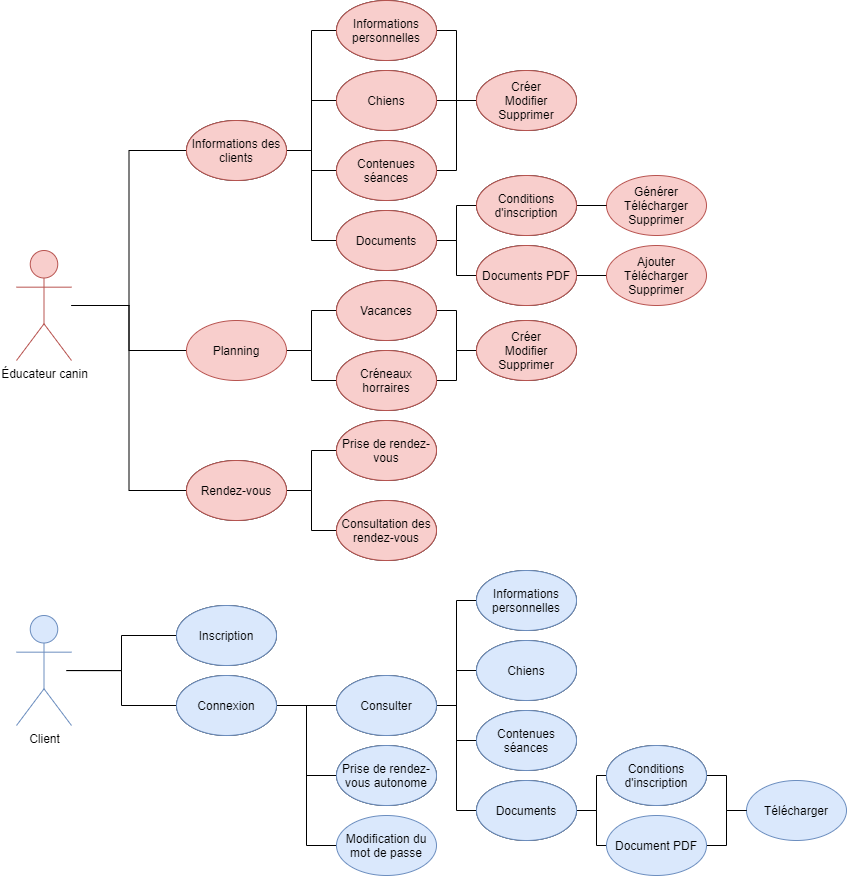

The diagram above was exported from draw.io. Its source (the exported page's mxGraphModel, read from the mxfile embedded in the PNG):
<mxGraphModel dx="1185" dy="1839" grid="1" gridSize="10" guides="1" tooltips="1" connect="1" arrows="1" fold="1" page="1" pageScale="1" pageWidth="827" pageHeight="1169" math="0" shadow="0">
  <root>
    <mxCell id="0" />
    <mxCell id="1" parent="0" />
    <mxCell id="540cRMOHdCAm5U9QNUtB-5" style="edgeStyle=orthogonalEdgeStyle;rounded=0;orthogonalLoop=1;jettySize=auto;html=1;entryX=0;entryY=0.5;entryDx=0;entryDy=0;endArrow=none;endFill=0;" edge="1" parent="1" source="540cRMOHdCAm5U9QNUtB-1" target="540cRMOHdCAm5U9QNUtB-4">
      <mxGeometry relative="1" as="geometry" />
    </mxCell>
    <mxCell id="540cRMOHdCAm5U9QNUtB-36" style="edgeStyle=orthogonalEdgeStyle;rounded=0;orthogonalLoop=1;jettySize=auto;html=1;entryX=0;entryY=0.5;entryDx=0;entryDy=0;endArrow=none;endFill=0;" edge="1" parent="1" source="540cRMOHdCAm5U9QNUtB-1" target="540cRMOHdCAm5U9QNUtB-35">
      <mxGeometry relative="1" as="geometry" />
    </mxCell>
    <mxCell id="540cRMOHdCAm5U9QNUtB-47" style="edgeStyle=orthogonalEdgeStyle;rounded=0;orthogonalLoop=1;jettySize=auto;html=1;entryX=0;entryY=0.5;entryDx=0;entryDy=0;endArrow=none;endFill=0;" edge="1" parent="1" source="540cRMOHdCAm5U9QNUtB-1" target="540cRMOHdCAm5U9QNUtB-46">
      <mxGeometry relative="1" as="geometry" />
    </mxCell>
    <mxCell id="540cRMOHdCAm5U9QNUtB-1" value="Éducateur canin" style="shape=umlActor;verticalLabelPosition=bottom;verticalAlign=top;html=1;outlineConnect=0;fillColor=#f8cecc;strokeColor=#b85450;aspect=fixed;" vertex="1" parent="1">
      <mxGeometry x="40" y="50" width="55" height="110" as="geometry" />
    </mxCell>
    <mxCell id="540cRMOHdCAm5U9QNUtB-41" style="edgeStyle=orthogonalEdgeStyle;rounded=0;orthogonalLoop=1;jettySize=auto;html=1;entryX=0;entryY=0.5;entryDx=0;entryDy=0;endArrow=none;endFill=0;" edge="1" parent="1" target="540cRMOHdCAm5U9QNUtB-40">
      <mxGeometry relative="1" as="geometry">
        <mxPoint x="90" y="470.05882352941217" as="sourcePoint" />
      </mxGeometry>
    </mxCell>
    <mxCell id="540cRMOHdCAm5U9QNUtB-43" style="edgeStyle=orthogonalEdgeStyle;rounded=0;orthogonalLoop=1;jettySize=auto;html=1;entryX=0;entryY=0.5;entryDx=0;entryDy=0;endArrow=none;endFill=0;" edge="1" parent="1" target="540cRMOHdCAm5U9QNUtB-42">
      <mxGeometry relative="1" as="geometry">
        <mxPoint x="90" y="470.05882352941217" as="sourcePoint" />
      </mxGeometry>
    </mxCell>
    <mxCell id="540cRMOHdCAm5U9QNUtB-65" style="edgeStyle=orthogonalEdgeStyle;rounded=0;orthogonalLoop=1;jettySize=auto;html=1;entryX=0;entryY=0.5;entryDx=0;entryDy=0;endArrow=none;endFill=0;" edge="1" parent="1" source="540cRMOHdCAm5U9QNUtB-4" target="540cRMOHdCAm5U9QNUtB-58">
      <mxGeometry relative="1" as="geometry" />
    </mxCell>
    <mxCell id="540cRMOHdCAm5U9QNUtB-66" style="edgeStyle=orthogonalEdgeStyle;rounded=0;orthogonalLoop=1;jettySize=auto;html=1;entryX=0;entryY=0.5;entryDx=0;entryDy=0;endArrow=none;endFill=0;" edge="1" parent="1" source="540cRMOHdCAm5U9QNUtB-4" target="540cRMOHdCAm5U9QNUtB-57">
      <mxGeometry relative="1" as="geometry" />
    </mxCell>
    <mxCell id="540cRMOHdCAm5U9QNUtB-67" style="edgeStyle=orthogonalEdgeStyle;rounded=0;orthogonalLoop=1;jettySize=auto;html=1;entryX=0;entryY=0.5;entryDx=0;entryDy=0;endArrow=none;endFill=0;" edge="1" parent="1" source="540cRMOHdCAm5U9QNUtB-4" target="540cRMOHdCAm5U9QNUtB-56">
      <mxGeometry relative="1" as="geometry" />
    </mxCell>
    <mxCell id="540cRMOHdCAm5U9QNUtB-68" style="edgeStyle=orthogonalEdgeStyle;rounded=0;orthogonalLoop=1;jettySize=auto;html=1;entryX=0;entryY=0.5;entryDx=0;entryDy=0;endArrow=none;endFill=0;" edge="1" parent="1" source="540cRMOHdCAm5U9QNUtB-4" target="540cRMOHdCAm5U9QNUtB-55">
      <mxGeometry relative="1" as="geometry" />
    </mxCell>
    <mxCell id="540cRMOHdCAm5U9QNUtB-4" value="Informations des clients" style="ellipse;whiteSpace=wrap;html=1;" vertex="1" parent="1">
      <mxGeometry x="210" y="-80" width="100" height="60" as="geometry" />
    </mxCell>
    <mxCell id="540cRMOHdCAm5U9QNUtB-48" style="edgeStyle=orthogonalEdgeStyle;rounded=0;orthogonalLoop=1;jettySize=auto;html=1;endArrow=none;endFill=0;entryX=0;entryY=0.5;entryDx=0;entryDy=0;" edge="1" parent="1" source="540cRMOHdCAm5U9QNUtB-35" target="540cRMOHdCAm5U9QNUtB-49">
      <mxGeometry relative="1" as="geometry">
        <mxPoint x="360" y="150" as="targetPoint" />
      </mxGeometry>
    </mxCell>
    <mxCell id="540cRMOHdCAm5U9QNUtB-51" style="edgeStyle=orthogonalEdgeStyle;rounded=0;orthogonalLoop=1;jettySize=auto;html=1;entryX=0;entryY=0.5;entryDx=0;entryDy=0;endArrow=none;endFill=0;" edge="1" parent="1" source="540cRMOHdCAm5U9QNUtB-35" target="540cRMOHdCAm5U9QNUtB-50">
      <mxGeometry relative="1" as="geometry" />
    </mxCell>
    <mxCell id="540cRMOHdCAm5U9QNUtB-35" value="Planning" style="ellipse;whiteSpace=wrap;html=1;fillColor=#f8cecc;strokeColor=#b85450;" vertex="1" parent="1">
      <mxGeometry x="210" y="120" width="100" height="60" as="geometry" />
    </mxCell>
    <mxCell id="540cRMOHdCAm5U9QNUtB-38" value="Prise de rendez-vous autonome" style="ellipse;whiteSpace=wrap;html=1;" vertex="1" parent="1">
      <mxGeometry x="360" y="545" width="100" height="60" as="geometry" />
    </mxCell>
    <mxCell id="540cRMOHdCAm5U9QNUtB-40" value="Inscription" style="ellipse;whiteSpace=wrap;html=1;" vertex="1" parent="1">
      <mxGeometry x="200" y="405" width="100" height="60" as="geometry" />
    </mxCell>
    <mxCell id="540cRMOHdCAm5U9QNUtB-78" style="edgeStyle=orthogonalEdgeStyle;rounded=0;orthogonalLoop=1;jettySize=auto;html=1;entryX=0;entryY=0.5;entryDx=0;entryDy=0;endArrow=none;endFill=0;" edge="1" parent="1" source="540cRMOHdCAm5U9QNUtB-42" target="540cRMOHdCAm5U9QNUtB-77">
      <mxGeometry relative="1" as="geometry" />
    </mxCell>
    <mxCell id="540cRMOHdCAm5U9QNUtB-99" style="edgeStyle=orthogonalEdgeStyle;rounded=0;orthogonalLoop=1;jettySize=auto;html=1;entryX=0;entryY=0.5;entryDx=0;entryDy=0;endArrow=none;endFill=0;" edge="1" parent="1" source="540cRMOHdCAm5U9QNUtB-42" target="540cRMOHdCAm5U9QNUtB-38">
      <mxGeometry relative="1" as="geometry" />
    </mxCell>
    <mxCell id="540cRMOHdCAm5U9QNUtB-42" value="Connexion" style="ellipse;whiteSpace=wrap;html=1;" vertex="1" parent="1">
      <mxGeometry x="200" y="475" width="100" height="60" as="geometry" />
    </mxCell>
    <mxCell id="540cRMOHdCAm5U9QNUtB-97" style="edgeStyle=orthogonalEdgeStyle;rounded=0;orthogonalLoop=1;jettySize=auto;html=1;entryX=0;entryY=0.5;entryDx=0;entryDy=0;endArrow=none;endFill=0;" edge="1" parent="1" source="540cRMOHdCAm5U9QNUtB-46" target="540cRMOHdCAm5U9QNUtB-95">
      <mxGeometry relative="1" as="geometry" />
    </mxCell>
    <mxCell id="540cRMOHdCAm5U9QNUtB-98" style="edgeStyle=orthogonalEdgeStyle;rounded=0;orthogonalLoop=1;jettySize=auto;html=1;entryX=0;entryY=0.5;entryDx=0;entryDy=0;endArrow=none;endFill=0;" edge="1" parent="1" source="540cRMOHdCAm5U9QNUtB-46" target="540cRMOHdCAm5U9QNUtB-96">
      <mxGeometry relative="1" as="geometry" />
    </mxCell>
    <mxCell id="540cRMOHdCAm5U9QNUtB-46" value="Rendez-vous" style="ellipse;whiteSpace=wrap;html=1;" vertex="1" parent="1">
      <mxGeometry x="210" y="260" width="100" height="60" as="geometry" />
    </mxCell>
    <mxCell id="540cRMOHdCAm5U9QNUtB-53" style="edgeStyle=orthogonalEdgeStyle;rounded=0;orthogonalLoop=1;jettySize=auto;html=1;entryX=0;entryY=0.5;entryDx=0;entryDy=0;endArrow=none;endFill=0;" edge="1" parent="1" source="540cRMOHdCAm5U9QNUtB-49" target="540cRMOHdCAm5U9QNUtB-52">
      <mxGeometry relative="1" as="geometry" />
    </mxCell>
    <mxCell id="540cRMOHdCAm5U9QNUtB-49" value="Vacances" style="ellipse;whiteSpace=wrap;html=1;" vertex="1" parent="1">
      <mxGeometry x="360" y="80" width="100" height="60" as="geometry" />
    </mxCell>
    <mxCell id="540cRMOHdCAm5U9QNUtB-54" style="edgeStyle=orthogonalEdgeStyle;rounded=0;orthogonalLoop=1;jettySize=auto;html=1;entryX=0;entryY=0.5;entryDx=0;entryDy=0;endArrow=none;endFill=0;" edge="1" parent="1" source="540cRMOHdCAm5U9QNUtB-50" target="540cRMOHdCAm5U9QNUtB-52">
      <mxGeometry relative="1" as="geometry" />
    </mxCell>
    <mxCell id="540cRMOHdCAm5U9QNUtB-50" value="Créneaux horraires" style="ellipse;whiteSpace=wrap;html=1;" vertex="1" parent="1">
      <mxGeometry x="360" y="150" width="100" height="60" as="geometry" />
    </mxCell>
    <mxCell id="540cRMOHdCAm5U9QNUtB-52" value="Créer&lt;br&gt;Modifier&lt;br&gt;Supprimer" style="ellipse;whiteSpace=wrap;html=1;" vertex="1" parent="1">
      <mxGeometry x="500" y="120" width="100" height="60" as="geometry" />
    </mxCell>
    <mxCell id="540cRMOHdCAm5U9QNUtB-72" style="edgeStyle=orthogonalEdgeStyle;rounded=0;orthogonalLoop=1;jettySize=auto;html=1;entryX=0;entryY=0.5;entryDx=0;entryDy=0;endArrow=none;endFill=0;" edge="1" parent="1" source="540cRMOHdCAm5U9QNUtB-55" target="540cRMOHdCAm5U9QNUtB-70">
      <mxGeometry relative="1" as="geometry" />
    </mxCell>
    <mxCell id="540cRMOHdCAm5U9QNUtB-73" style="edgeStyle=orthogonalEdgeStyle;rounded=0;orthogonalLoop=1;jettySize=auto;html=1;entryX=0;entryY=0.5;entryDx=0;entryDy=0;endArrow=none;endFill=0;" edge="1" parent="1" source="540cRMOHdCAm5U9QNUtB-55" target="540cRMOHdCAm5U9QNUtB-71">
      <mxGeometry relative="1" as="geometry" />
    </mxCell>
    <mxCell id="540cRMOHdCAm5U9QNUtB-55" value="Documents" style="ellipse;whiteSpace=wrap;html=1;" vertex="1" parent="1">
      <mxGeometry x="360" y="10" width="100" height="60" as="geometry" />
    </mxCell>
    <mxCell id="540cRMOHdCAm5U9QNUtB-62" style="edgeStyle=orthogonalEdgeStyle;rounded=0;orthogonalLoop=1;jettySize=auto;html=1;entryX=0;entryY=0.5;entryDx=0;entryDy=0;endArrow=none;endFill=0;" edge="1" parent="1" source="540cRMOHdCAm5U9QNUtB-56" target="540cRMOHdCAm5U9QNUtB-59">
      <mxGeometry relative="1" as="geometry" />
    </mxCell>
    <mxCell id="540cRMOHdCAm5U9QNUtB-56" value="Contenues séances" style="ellipse;whiteSpace=wrap;html=1;" vertex="1" parent="1">
      <mxGeometry x="360" y="-60" width="100" height="60" as="geometry" />
    </mxCell>
    <mxCell id="540cRMOHdCAm5U9QNUtB-61" style="edgeStyle=orthogonalEdgeStyle;rounded=0;orthogonalLoop=1;jettySize=auto;html=1;entryX=0;entryY=0.5;entryDx=0;entryDy=0;endArrow=none;endFill=0;" edge="1" parent="1" source="540cRMOHdCAm5U9QNUtB-57" target="540cRMOHdCAm5U9QNUtB-59">
      <mxGeometry relative="1" as="geometry" />
    </mxCell>
    <mxCell id="540cRMOHdCAm5U9QNUtB-57" value="Chiens" style="ellipse;whiteSpace=wrap;html=1;" vertex="1" parent="1">
      <mxGeometry x="360" y="-130" width="100" height="60" as="geometry" />
    </mxCell>
    <mxCell id="540cRMOHdCAm5U9QNUtB-60" style="edgeStyle=orthogonalEdgeStyle;rounded=0;orthogonalLoop=1;jettySize=auto;html=1;entryX=0;entryY=0.5;entryDx=0;entryDy=0;endArrow=none;endFill=0;" edge="1" parent="1" source="540cRMOHdCAm5U9QNUtB-58" target="540cRMOHdCAm5U9QNUtB-59">
      <mxGeometry relative="1" as="geometry" />
    </mxCell>
    <mxCell id="540cRMOHdCAm5U9QNUtB-58" value="Informations personnelles" style="ellipse;whiteSpace=wrap;html=1;" vertex="1" parent="1">
      <mxGeometry x="360" y="-200" width="100" height="60" as="geometry" />
    </mxCell>
    <mxCell id="540cRMOHdCAm5U9QNUtB-59" value="Créer&lt;br&gt;Modifier&lt;br&gt;Supprimer" style="ellipse;whiteSpace=wrap;html=1;" vertex="1" parent="1">
      <mxGeometry x="500" y="-130" width="100" height="60" as="geometry" />
    </mxCell>
    <mxCell id="540cRMOHdCAm5U9QNUtB-63" value="Générer&lt;br&gt;Télécharger&lt;br&gt;Supprimer" style="ellipse;whiteSpace=wrap;html=1;fillColor=#f8cecc;strokeColor=#b85450;" vertex="1" parent="1">
      <mxGeometry x="630" y="-25" width="100" height="60" as="geometry" />
    </mxCell>
    <mxCell id="540cRMOHdCAm5U9QNUtB-74" style="edgeStyle=orthogonalEdgeStyle;rounded=0;orthogonalLoop=1;jettySize=auto;html=1;entryX=0;entryY=0.5;entryDx=0;entryDy=0;endArrow=none;endFill=0;" edge="1" parent="1" source="540cRMOHdCAm5U9QNUtB-70" target="540cRMOHdCAm5U9QNUtB-63">
      <mxGeometry relative="1" as="geometry" />
    </mxCell>
    <mxCell id="540cRMOHdCAm5U9QNUtB-70" value="Conditions d'inscription" style="ellipse;whiteSpace=wrap;html=1;" vertex="1" parent="1">
      <mxGeometry x="500" y="-25" width="100" height="60" as="geometry" />
    </mxCell>
    <mxCell id="540cRMOHdCAm5U9QNUtB-76" style="edgeStyle=orthogonalEdgeStyle;rounded=0;orthogonalLoop=1;jettySize=auto;html=1;entryX=0;entryY=0.5;entryDx=0;entryDy=0;endArrow=none;endFill=0;" edge="1" parent="1" source="540cRMOHdCAm5U9QNUtB-71" target="540cRMOHdCAm5U9QNUtB-75">
      <mxGeometry relative="1" as="geometry" />
    </mxCell>
    <mxCell id="540cRMOHdCAm5U9QNUtB-71" value="Document PDF" style="ellipse;whiteSpace=wrap;html=1;" vertex="1" parent="1">
      <mxGeometry x="500" y="45" width="100" height="60" as="geometry" />
    </mxCell>
    <mxCell id="540cRMOHdCAm5U9QNUtB-75" value="Ajouter&lt;br&gt;Télécharger&lt;br&gt;Supprimer" style="ellipse;whiteSpace=wrap;html=1;fillColor=#f8cecc;strokeColor=#b85450;" vertex="1" parent="1">
      <mxGeometry x="630" y="45" width="100" height="60" as="geometry" />
    </mxCell>
    <mxCell id="540cRMOHdCAm5U9QNUtB-83" style="edgeStyle=orthogonalEdgeStyle;rounded=0;orthogonalLoop=1;jettySize=auto;html=1;entryX=0;entryY=0.5;entryDx=0;entryDy=0;endArrow=none;endFill=0;" edge="1" parent="1" source="540cRMOHdCAm5U9QNUtB-77" target="540cRMOHdCAm5U9QNUtB-82">
      <mxGeometry relative="1" as="geometry" />
    </mxCell>
    <mxCell id="540cRMOHdCAm5U9QNUtB-84" style="edgeStyle=orthogonalEdgeStyle;rounded=0;orthogonalLoop=1;jettySize=auto;html=1;entryX=0;entryY=0.5;entryDx=0;entryDy=0;endArrow=none;endFill=0;" edge="1" parent="1" source="540cRMOHdCAm5U9QNUtB-77" target="540cRMOHdCAm5U9QNUtB-81">
      <mxGeometry relative="1" as="geometry" />
    </mxCell>
    <mxCell id="540cRMOHdCAm5U9QNUtB-85" style="edgeStyle=orthogonalEdgeStyle;rounded=0;orthogonalLoop=1;jettySize=auto;html=1;entryX=0;entryY=0.5;entryDx=0;entryDy=0;endArrow=none;endFill=0;" edge="1" parent="1" source="540cRMOHdCAm5U9QNUtB-77" target="540cRMOHdCAm5U9QNUtB-80">
      <mxGeometry relative="1" as="geometry" />
    </mxCell>
    <mxCell id="540cRMOHdCAm5U9QNUtB-86" style="edgeStyle=orthogonalEdgeStyle;rounded=0;orthogonalLoop=1;jettySize=auto;html=1;entryX=0;entryY=0.5;entryDx=0;entryDy=0;endArrow=none;endFill=0;" edge="1" parent="1" source="540cRMOHdCAm5U9QNUtB-77" target="540cRMOHdCAm5U9QNUtB-79">
      <mxGeometry relative="1" as="geometry" />
    </mxCell>
    <mxCell id="540cRMOHdCAm5U9QNUtB-77" value="Consulter" style="ellipse;whiteSpace=wrap;html=1;" vertex="1" parent="1">
      <mxGeometry x="360" y="475" width="100" height="60" as="geometry" />
    </mxCell>
    <mxCell id="540cRMOHdCAm5U9QNUtB-91" style="edgeStyle=orthogonalEdgeStyle;rounded=0;orthogonalLoop=1;jettySize=auto;html=1;entryX=0;entryY=0.5;entryDx=0;entryDy=0;endArrow=none;endFill=0;" edge="1" parent="1" source="540cRMOHdCAm5U9QNUtB-79" target="540cRMOHdCAm5U9QNUtB-89">
      <mxGeometry relative="1" as="geometry" />
    </mxCell>
    <mxCell id="540cRMOHdCAm5U9QNUtB-92" style="edgeStyle=orthogonalEdgeStyle;rounded=0;orthogonalLoop=1;jettySize=auto;html=1;entryX=0;entryY=0.5;entryDx=0;entryDy=0;endArrow=none;endFill=0;" edge="1" parent="1" source="540cRMOHdCAm5U9QNUtB-79" target="540cRMOHdCAm5U9QNUtB-90">
      <mxGeometry relative="1" as="geometry" />
    </mxCell>
    <mxCell id="540cRMOHdCAm5U9QNUtB-79" value="Documents" style="ellipse;whiteSpace=wrap;html=1;" vertex="1" parent="1">
      <mxGeometry x="500" y="580" width="100" height="60" as="geometry" />
    </mxCell>
    <mxCell id="540cRMOHdCAm5U9QNUtB-80" value="Contenues séances" style="ellipse;whiteSpace=wrap;html=1;" vertex="1" parent="1">
      <mxGeometry x="500" y="510" width="100" height="60" as="geometry" />
    </mxCell>
    <mxCell id="540cRMOHdCAm5U9QNUtB-81" value="Chiens" style="ellipse;whiteSpace=wrap;html=1;" vertex="1" parent="1">
      <mxGeometry x="500" y="440" width="100" height="60" as="geometry" />
    </mxCell>
    <mxCell id="540cRMOHdCAm5U9QNUtB-82" value="Informations personnelles" style="ellipse;whiteSpace=wrap;html=1;" vertex="1" parent="1">
      <mxGeometry x="500" y="370" width="100" height="60" as="geometry" />
    </mxCell>
    <mxCell id="540cRMOHdCAm5U9QNUtB-87" value="Télécharger" style="ellipse;whiteSpace=wrap;html=1;fillColor=#dae8fc;strokeColor=#6c8ebf;" vertex="1" parent="1">
      <mxGeometry x="770" y="580" width="100" height="60" as="geometry" />
    </mxCell>
    <mxCell id="540cRMOHdCAm5U9QNUtB-93" style="edgeStyle=orthogonalEdgeStyle;rounded=0;orthogonalLoop=1;jettySize=auto;html=1;entryX=0;entryY=0.5;entryDx=0;entryDy=0;endArrow=none;endFill=0;" edge="1" parent="1" source="540cRMOHdCAm5U9QNUtB-89" target="540cRMOHdCAm5U9QNUtB-87">
      <mxGeometry relative="1" as="geometry" />
    </mxCell>
    <mxCell id="540cRMOHdCAm5U9QNUtB-89" value="Conditions d'inscription" style="ellipse;whiteSpace=wrap;html=1;" vertex="1" parent="1">
      <mxGeometry x="630" y="545" width="100" height="60" as="geometry" />
    </mxCell>
    <mxCell id="540cRMOHdCAm5U9QNUtB-94" style="edgeStyle=orthogonalEdgeStyle;rounded=0;orthogonalLoop=1;jettySize=auto;html=1;entryX=0;entryY=0.5;entryDx=0;entryDy=0;endArrow=none;endFill=0;" edge="1" parent="1" source="540cRMOHdCAm5U9QNUtB-90" target="540cRMOHdCAm5U9QNUtB-87">
      <mxGeometry relative="1" as="geometry" />
    </mxCell>
    <mxCell id="540cRMOHdCAm5U9QNUtB-90" value="Document PDF" style="ellipse;whiteSpace=wrap;html=1;fillColor=#dae8fc;strokeColor=#6c8ebf;" vertex="1" parent="1">
      <mxGeometry x="630" y="615" width="100" height="60" as="geometry" />
    </mxCell>
    <mxCell id="540cRMOHdCAm5U9QNUtB-95" value="Prise de rendez-vous" style="ellipse;whiteSpace=wrap;html=1;" vertex="1" parent="1">
      <mxGeometry x="360" y="220" width="100" height="60" as="geometry" />
    </mxCell>
    <mxCell id="540cRMOHdCAm5U9QNUtB-96" value="Consultation des rendez-vous" style="ellipse;whiteSpace=wrap;html=1;" vertex="1" parent="1">
      <mxGeometry x="360" y="300" width="100" height="60" as="geometry" />
    </mxCell>
    <mxCell id="540cRMOHdCAm5U9QNUtB-100" value="Client" style="shape=umlActor;verticalLabelPosition=bottom;verticalAlign=top;html=1;outlineConnect=0;fillColor=#dae8fc;strokeColor=#6c8ebf;aspect=fixed;" vertex="1" parent="1">
      <mxGeometry x="40" y="415" width="55" height="110" as="geometry" />
    </mxCell>
    <mxCell id="540cRMOHdCAm5U9QNUtB-101" value="Inscription" style="ellipse;whiteSpace=wrap;html=1;fillColor=#dae8fc;strokeColor=#6c8ebf;" vertex="1" parent="1">
      <mxGeometry x="200" y="405" width="100" height="60" as="geometry" />
    </mxCell>
    <mxCell id="540cRMOHdCAm5U9QNUtB-125" style="edgeStyle=orthogonalEdgeStyle;rounded=0;orthogonalLoop=1;jettySize=auto;html=1;entryX=0;entryY=0.5;entryDx=0;entryDy=0;endArrow=none;endFill=0;" edge="1" parent="1" source="540cRMOHdCAm5U9QNUtB-102" target="540cRMOHdCAm5U9QNUtB-124">
      <mxGeometry relative="1" as="geometry" />
    </mxCell>
    <mxCell id="540cRMOHdCAm5U9QNUtB-102" value="Connexion" style="ellipse;whiteSpace=wrap;html=1;fillColor=#dae8fc;strokeColor=#6c8ebf;" vertex="1" parent="1">
      <mxGeometry x="200" y="475" width="100" height="60" as="geometry" />
    </mxCell>
    <mxCell id="540cRMOHdCAm5U9QNUtB-103" value="Consulter" style="ellipse;whiteSpace=wrap;html=1;fillColor=#dae8fc;strokeColor=#6c8ebf;" vertex="1" parent="1">
      <mxGeometry x="360" y="475" width="100" height="60" as="geometry" />
    </mxCell>
    <mxCell id="540cRMOHdCAm5U9QNUtB-104" value="Informations personnelles" style="ellipse;whiteSpace=wrap;html=1;fillColor=#dae8fc;strokeColor=#6c8ebf;" vertex="1" parent="1">
      <mxGeometry x="500" y="370" width="100" height="60" as="geometry" />
    </mxCell>
    <mxCell id="540cRMOHdCAm5U9QNUtB-105" value="Chiens" style="ellipse;whiteSpace=wrap;html=1;fillColor=#dae8fc;strokeColor=#6c8ebf;" vertex="1" parent="1">
      <mxGeometry x="500" y="440" width="100" height="60" as="geometry" />
    </mxCell>
    <mxCell id="540cRMOHdCAm5U9QNUtB-106" value="Prise de rendez-vous autonome" style="ellipse;whiteSpace=wrap;html=1;fillColor=#dae8fc;strokeColor=#6c8ebf;" vertex="1" parent="1">
      <mxGeometry x="360" y="545" width="100" height="60" as="geometry" />
    </mxCell>
    <mxCell id="540cRMOHdCAm5U9QNUtB-107" value="Contenues séances" style="ellipse;whiteSpace=wrap;html=1;fillColor=#dae8fc;strokeColor=#6c8ebf;" vertex="1" parent="1">
      <mxGeometry x="500" y="510" width="100" height="60" as="geometry" />
    </mxCell>
    <mxCell id="540cRMOHdCAm5U9QNUtB-108" value="Documents" style="ellipse;whiteSpace=wrap;html=1;fillColor=#dae8fc;strokeColor=#6c8ebf;" vertex="1" parent="1">
      <mxGeometry x="500" y="580" width="100" height="60" as="geometry" />
    </mxCell>
    <mxCell id="540cRMOHdCAm5U9QNUtB-109" value="Conditions d'inscription" style="ellipse;whiteSpace=wrap;html=1;fillColor=#dae8fc;strokeColor=#6c8ebf;" vertex="1" parent="1">
      <mxGeometry x="630" y="545" width="100" height="60" as="geometry" />
    </mxCell>
    <mxCell id="540cRMOHdCAm5U9QNUtB-110" value="Rendez-vous" style="ellipse;whiteSpace=wrap;html=1;fillColor=#f8cecc;strokeColor=#b85450;" vertex="1" parent="1">
      <mxGeometry x="210" y="260" width="100" height="60" as="geometry" />
    </mxCell>
    <mxCell id="540cRMOHdCAm5U9QNUtB-111" value="Informations des clients" style="ellipse;whiteSpace=wrap;html=1;fillColor=#f8cecc;strokeColor=#b85450;" vertex="1" parent="1">
      <mxGeometry x="210" y="-80" width="100" height="60" as="geometry" />
    </mxCell>
    <mxCell id="540cRMOHdCAm5U9QNUtB-112" value="Créneaux horraires" style="ellipse;whiteSpace=wrap;html=1;fillColor=#f8cecc;strokeColor=#b85450;" vertex="1" parent="1">
      <mxGeometry x="360" y="150" width="100" height="60" as="geometry" />
    </mxCell>
    <mxCell id="540cRMOHdCAm5U9QNUtB-113" value="Prise de rendez-vous" style="ellipse;whiteSpace=wrap;html=1;fillColor=#f8cecc;strokeColor=#b85450;" vertex="1" parent="1">
      <mxGeometry x="360" y="220" width="100" height="60" as="geometry" />
    </mxCell>
    <mxCell id="540cRMOHdCAm5U9QNUtB-114" value="Consultation des rendez-vous" style="ellipse;whiteSpace=wrap;html=1;fillColor=#f8cecc;strokeColor=#b85450;" vertex="1" parent="1">
      <mxGeometry x="360" y="300" width="100" height="60" as="geometry" />
    </mxCell>
    <mxCell id="540cRMOHdCAm5U9QNUtB-115" value="Créer&lt;br&gt;Modifier&lt;br&gt;Supprimer" style="ellipse;whiteSpace=wrap;html=1;fillColor=#f8cecc;strokeColor=#b85450;" vertex="1" parent="1">
      <mxGeometry x="500" y="120" width="100" height="60" as="geometry" />
    </mxCell>
    <mxCell id="540cRMOHdCAm5U9QNUtB-116" value="Vacances" style="ellipse;whiteSpace=wrap;html=1;fillColor=#f8cecc;strokeColor=#b85450;" vertex="1" parent="1">
      <mxGeometry x="360" y="80" width="100" height="60" as="geometry" />
    </mxCell>
    <mxCell id="540cRMOHdCAm5U9QNUtB-117" value="Documents" style="ellipse;whiteSpace=wrap;html=1;fillColor=#f8cecc;strokeColor=#b85450;" vertex="1" parent="1">
      <mxGeometry x="360" y="10" width="100" height="60" as="geometry" />
    </mxCell>
    <mxCell id="540cRMOHdCAm5U9QNUtB-118" value="Contenues séances" style="ellipse;whiteSpace=wrap;html=1;fillColor=#f8cecc;strokeColor=#b85450;" vertex="1" parent="1">
      <mxGeometry x="360" y="-60" width="100" height="60" as="geometry" />
    </mxCell>
    <mxCell id="540cRMOHdCAm5U9QNUtB-119" value="Chiens" style="ellipse;whiteSpace=wrap;html=1;fillColor=#f8cecc;strokeColor=#b85450;" vertex="1" parent="1">
      <mxGeometry x="360" y="-130" width="100" height="60" as="geometry" />
    </mxCell>
    <mxCell id="540cRMOHdCAm5U9QNUtB-120" value="Informations personnelles" style="ellipse;whiteSpace=wrap;html=1;fillColor=#f8cecc;strokeColor=#b85450;" vertex="1" parent="1">
      <mxGeometry x="360" y="-200" width="100" height="60" as="geometry" />
    </mxCell>
    <mxCell id="540cRMOHdCAm5U9QNUtB-121" value="Créer&lt;br&gt;Modifier&lt;br&gt;Supprimer" style="ellipse;whiteSpace=wrap;html=1;fillColor=#f8cecc;strokeColor=#b85450;" vertex="1" parent="1">
      <mxGeometry x="500" y="-130" width="100" height="60" as="geometry" />
    </mxCell>
    <mxCell id="540cRMOHdCAm5U9QNUtB-122" value="Conditions d'inscription" style="ellipse;whiteSpace=wrap;html=1;fillColor=#f8cecc;strokeColor=#b85450;" vertex="1" parent="1">
      <mxGeometry x="500" y="-25" width="100" height="60" as="geometry" />
    </mxCell>
    <mxCell id="540cRMOHdCAm5U9QNUtB-123" value="Documents PDF" style="ellipse;whiteSpace=wrap;html=1;fillColor=#f8cecc;strokeColor=#b85450;" vertex="1" parent="1">
      <mxGeometry x="500" y="45" width="100" height="60" as="geometry" />
    </mxCell>
    <mxCell id="540cRMOHdCAm5U9QNUtB-124" value="Modification du mot de passe" style="ellipse;whiteSpace=wrap;html=1;fillColor=#dae8fc;strokeColor=#6c8ebf;" vertex="1" parent="1">
      <mxGeometry x="360" y="615" width="100" height="60" as="geometry" />
    </mxCell>
  </root>
</mxGraphModel>